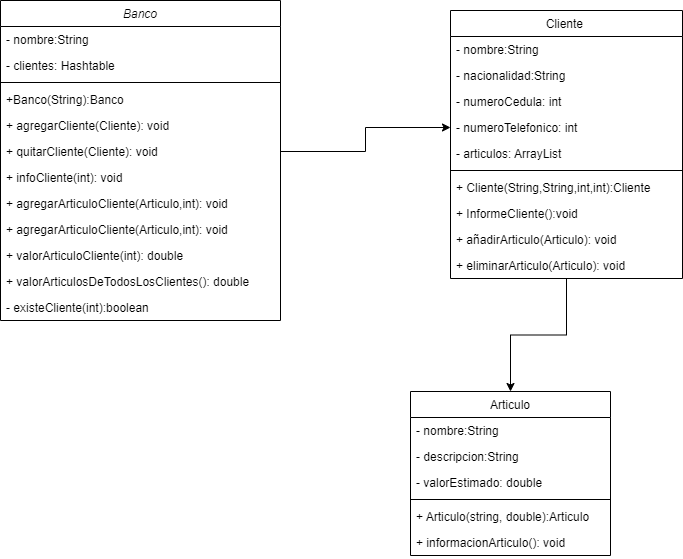

The diagram above was exported from draw.io. Its source (the exported page's mxGraphModel, read from the mxfile embedded in the PNG):
<mxGraphModel dx="923" dy="402" grid="1" gridSize="10" guides="1" tooltips="1" connect="1" arrows="1" fold="1" page="1" pageScale="1" pageWidth="827" pageHeight="1169" math="0" shadow="0">
  <root>
    <mxCell id="WIyWlLk6GJQsqaUBKTNV-0" />
    <mxCell id="WIyWlLk6GJQsqaUBKTNV-1" parent="WIyWlLk6GJQsqaUBKTNV-0" />
    <mxCell id="zkfFHV4jXpPFQw0GAbJ--0" value="Banco" style="swimlane;fontStyle=2;align=center;verticalAlign=top;childLayout=stackLayout;horizontal=1;startSize=26;horizontalStack=0;resizeParent=1;resizeLast=0;collapsible=1;marginBottom=0;rounded=0;shadow=0;strokeWidth=1;" parent="WIyWlLk6GJQsqaUBKTNV-1" vertex="1">
      <mxGeometry x="70" y="30" width="280" height="320" as="geometry">
        <mxRectangle x="230" y="140" width="160" height="26" as="alternateBounds" />
      </mxGeometry>
    </mxCell>
    <mxCell id="zkfFHV4jXpPFQw0GAbJ--1" value="- nombre:String" style="text;align=left;verticalAlign=top;spacingLeft=4;spacingRight=4;overflow=hidden;rotatable=0;points=[[0,0.5],[1,0.5]];portConstraint=eastwest;" parent="zkfFHV4jXpPFQw0GAbJ--0" vertex="1">
      <mxGeometry y="26" width="280" height="26" as="geometry" />
    </mxCell>
    <mxCell id="zkfFHV4jXpPFQw0GAbJ--2" value="- clientes: Hashtable" style="text;align=left;verticalAlign=top;spacingLeft=4;spacingRight=4;overflow=hidden;rotatable=0;points=[[0,0.5],[1,0.5]];portConstraint=eastwest;rounded=0;shadow=0;html=0;" parent="zkfFHV4jXpPFQw0GAbJ--0" vertex="1">
      <mxGeometry y="52" width="280" height="26" as="geometry" />
    </mxCell>
    <mxCell id="zkfFHV4jXpPFQw0GAbJ--4" value="" style="line;html=1;strokeWidth=1;align=left;verticalAlign=middle;spacingTop=-1;spacingLeft=3;spacingRight=3;rotatable=0;labelPosition=right;points=[];portConstraint=eastwest;" parent="zkfFHV4jXpPFQw0GAbJ--0" vertex="1">
      <mxGeometry y="78" width="280" height="8" as="geometry" />
    </mxCell>
    <mxCell id="zkfFHV4jXpPFQw0GAbJ--5" value="+Banco(String):Banco" style="text;align=left;verticalAlign=top;spacingLeft=4;spacingRight=4;overflow=hidden;rotatable=0;points=[[0,0.5],[1,0.5]];portConstraint=eastwest;" parent="zkfFHV4jXpPFQw0GAbJ--0" vertex="1">
      <mxGeometry y="86" width="280" height="26" as="geometry" />
    </mxCell>
    <mxCell id="xVZwgkbvpIovfJMOPnvu-0" value="+ agregarCliente(Cliente): void" style="text;strokeColor=none;fillColor=none;align=left;verticalAlign=top;spacingLeft=4;spacingRight=4;overflow=hidden;rotatable=0;points=[[0,0.5],[1,0.5]];portConstraint=eastwest;" vertex="1" parent="zkfFHV4jXpPFQw0GAbJ--0">
      <mxGeometry y="112" width="280" height="26" as="geometry" />
    </mxCell>
    <mxCell id="xVZwgkbvpIovfJMOPnvu-1" value="+ quitarCliente(Cliente): void" style="text;strokeColor=none;fillColor=none;align=left;verticalAlign=top;spacingLeft=4;spacingRight=4;overflow=hidden;rotatable=0;points=[[0,0.5],[1,0.5]];portConstraint=eastwest;" vertex="1" parent="zkfFHV4jXpPFQw0GAbJ--0">
      <mxGeometry y="138" width="280" height="26" as="geometry" />
    </mxCell>
    <mxCell id="xVZwgkbvpIovfJMOPnvu-2" value="+ infoCliente(int): void" style="text;strokeColor=none;fillColor=none;align=left;verticalAlign=top;spacingLeft=4;spacingRight=4;overflow=hidden;rotatable=0;points=[[0,0.5],[1,0.5]];portConstraint=eastwest;" vertex="1" parent="zkfFHV4jXpPFQw0GAbJ--0">
      <mxGeometry y="164" width="280" height="26" as="geometry" />
    </mxCell>
    <mxCell id="xVZwgkbvpIovfJMOPnvu-3" value="+ agregarArticuloCliente(Articulo,int): void" style="text;strokeColor=none;fillColor=none;align=left;verticalAlign=top;spacingLeft=4;spacingRight=4;overflow=hidden;rotatable=0;points=[[0,0.5],[1,0.5]];portConstraint=eastwest;" vertex="1" parent="zkfFHV4jXpPFQw0GAbJ--0">
      <mxGeometry y="190" width="280" height="26" as="geometry" />
    </mxCell>
    <mxCell id="xVZwgkbvpIovfJMOPnvu-4" value="+ agregarArticuloCliente(Articulo,int): void" style="text;strokeColor=none;fillColor=none;align=left;verticalAlign=top;spacingLeft=4;spacingRight=4;overflow=hidden;rotatable=0;points=[[0,0.5],[1,0.5]];portConstraint=eastwest;" vertex="1" parent="zkfFHV4jXpPFQw0GAbJ--0">
      <mxGeometry y="216" width="280" height="26" as="geometry" />
    </mxCell>
    <mxCell id="xVZwgkbvpIovfJMOPnvu-5" value="+ valorArticuloCliente(int): double" style="text;strokeColor=none;fillColor=none;align=left;verticalAlign=top;spacingLeft=4;spacingRight=4;overflow=hidden;rotatable=0;points=[[0,0.5],[1,0.5]];portConstraint=eastwest;" vertex="1" parent="zkfFHV4jXpPFQw0GAbJ--0">
      <mxGeometry y="242" width="280" height="26" as="geometry" />
    </mxCell>
    <mxCell id="xVZwgkbvpIovfJMOPnvu-6" value="+ valorArticulosDeTodosLosClientes(): double" style="text;strokeColor=none;fillColor=none;align=left;verticalAlign=top;spacingLeft=4;spacingRight=4;overflow=hidden;rotatable=0;points=[[0,0.5],[1,0.5]];portConstraint=eastwest;" vertex="1" parent="zkfFHV4jXpPFQw0GAbJ--0">
      <mxGeometry y="268" width="280" height="26" as="geometry" />
    </mxCell>
    <mxCell id="xVZwgkbvpIovfJMOPnvu-7" value="- existeCliente(int):boolean" style="text;strokeColor=none;fillColor=none;align=left;verticalAlign=top;spacingLeft=4;spacingRight=4;overflow=hidden;rotatable=0;points=[[0,0.5],[1,0.5]];portConstraint=eastwest;" vertex="1" parent="zkfFHV4jXpPFQw0GAbJ--0">
      <mxGeometry y="294" width="280" height="26" as="geometry" />
    </mxCell>
    <mxCell id="zkfFHV4jXpPFQw0GAbJ--6" value="Articulo" style="swimlane;fontStyle=0;align=center;verticalAlign=top;childLayout=stackLayout;horizontal=1;startSize=26;horizontalStack=0;resizeParent=1;resizeLast=0;collapsible=1;marginBottom=0;rounded=0;shadow=0;strokeWidth=1;" parent="WIyWlLk6GJQsqaUBKTNV-1" vertex="1">
      <mxGeometry x="480" y="421" width="200" height="164" as="geometry">
        <mxRectangle x="130" y="380" width="160" height="26" as="alternateBounds" />
      </mxGeometry>
    </mxCell>
    <mxCell id="zkfFHV4jXpPFQw0GAbJ--7" value="- nombre:String" style="text;align=left;verticalAlign=top;spacingLeft=4;spacingRight=4;overflow=hidden;rotatable=0;points=[[0,0.5],[1,0.5]];portConstraint=eastwest;" parent="zkfFHV4jXpPFQw0GAbJ--6" vertex="1">
      <mxGeometry y="26" width="200" height="26" as="geometry" />
    </mxCell>
    <mxCell id="zkfFHV4jXpPFQw0GAbJ--8" value="- descripcion:String" style="text;align=left;verticalAlign=top;spacingLeft=4;spacingRight=4;overflow=hidden;rotatable=0;points=[[0,0.5],[1,0.5]];portConstraint=eastwest;rounded=0;shadow=0;html=0;" parent="zkfFHV4jXpPFQw0GAbJ--6" vertex="1">
      <mxGeometry y="52" width="200" height="26" as="geometry" />
    </mxCell>
    <mxCell id="xVZwgkbvpIovfJMOPnvu-14" value="- valorEstimado: double" style="text;strokeColor=none;fillColor=none;align=left;verticalAlign=top;spacingLeft=4;spacingRight=4;overflow=hidden;rotatable=0;points=[[0,0.5],[1,0.5]];portConstraint=eastwest;" vertex="1" parent="zkfFHV4jXpPFQw0GAbJ--6">
      <mxGeometry y="78" width="200" height="26" as="geometry" />
    </mxCell>
    <mxCell id="zkfFHV4jXpPFQw0GAbJ--9" value="" style="line;html=1;strokeWidth=1;align=left;verticalAlign=middle;spacingTop=-1;spacingLeft=3;spacingRight=3;rotatable=0;labelPosition=right;points=[];portConstraint=eastwest;" parent="zkfFHV4jXpPFQw0GAbJ--6" vertex="1">
      <mxGeometry y="104" width="200" height="8" as="geometry" />
    </mxCell>
    <mxCell id="zkfFHV4jXpPFQw0GAbJ--11" value="+ Articulo(string, double):Articulo" style="text;align=left;verticalAlign=top;spacingLeft=4;spacingRight=4;overflow=hidden;rotatable=0;points=[[0,0.5],[1,0.5]];portConstraint=eastwest;" parent="zkfFHV4jXpPFQw0GAbJ--6" vertex="1">
      <mxGeometry y="112" width="200" height="26" as="geometry" />
    </mxCell>
    <mxCell id="xVZwgkbvpIovfJMOPnvu-15" value="+ informacionArticulo(): void" style="text;strokeColor=none;fillColor=none;align=left;verticalAlign=top;spacingLeft=4;spacingRight=4;overflow=hidden;rotatable=0;points=[[0,0.5],[1,0.5]];portConstraint=eastwest;" vertex="1" parent="zkfFHV4jXpPFQw0GAbJ--6">
      <mxGeometry y="138" width="200" height="26" as="geometry" />
    </mxCell>
    <mxCell id="xVZwgkbvpIovfJMOPnvu-17" style="edgeStyle=orthogonalEdgeStyle;rounded=0;orthogonalLoop=1;jettySize=auto;html=1;" edge="1" parent="WIyWlLk6GJQsqaUBKTNV-1" source="zkfFHV4jXpPFQw0GAbJ--17" target="zkfFHV4jXpPFQw0GAbJ--6">
      <mxGeometry relative="1" as="geometry" />
    </mxCell>
    <mxCell id="zkfFHV4jXpPFQw0GAbJ--17" value="Cliente " style="swimlane;fontStyle=0;align=center;verticalAlign=top;childLayout=stackLayout;horizontal=1;startSize=26;horizontalStack=0;resizeParent=1;resizeLast=0;collapsible=1;marginBottom=0;rounded=0;shadow=0;strokeWidth=1;" parent="WIyWlLk6GJQsqaUBKTNV-1" vertex="1">
      <mxGeometry x="520" y="40" width="232" height="268" as="geometry">
        <mxRectangle x="550" y="140" width="160" height="26" as="alternateBounds" />
      </mxGeometry>
    </mxCell>
    <mxCell id="zkfFHV4jXpPFQw0GAbJ--18" value="- nombre:String" style="text;align=left;verticalAlign=top;spacingLeft=4;spacingRight=4;overflow=hidden;rotatable=0;points=[[0,0.5],[1,0.5]];portConstraint=eastwest;" parent="zkfFHV4jXpPFQw0GAbJ--17" vertex="1">
      <mxGeometry y="26" width="232" height="26" as="geometry" />
    </mxCell>
    <mxCell id="zkfFHV4jXpPFQw0GAbJ--19" value="- nacionalidad:String" style="text;align=left;verticalAlign=top;spacingLeft=4;spacingRight=4;overflow=hidden;rotatable=0;points=[[0,0.5],[1,0.5]];portConstraint=eastwest;rounded=0;shadow=0;html=0;" parent="zkfFHV4jXpPFQw0GAbJ--17" vertex="1">
      <mxGeometry y="52" width="232" height="26" as="geometry" />
    </mxCell>
    <mxCell id="zkfFHV4jXpPFQw0GAbJ--20" value="- numeroCedula: int" style="text;align=left;verticalAlign=top;spacingLeft=4;spacingRight=4;overflow=hidden;rotatable=0;points=[[0,0.5],[1,0.5]];portConstraint=eastwest;rounded=0;shadow=0;html=0;" parent="zkfFHV4jXpPFQw0GAbJ--17" vertex="1">
      <mxGeometry y="78" width="232" height="26" as="geometry" />
    </mxCell>
    <mxCell id="zkfFHV4jXpPFQw0GAbJ--21" value="- numeroTelefonico: int" style="text;align=left;verticalAlign=top;spacingLeft=4;spacingRight=4;overflow=hidden;rotatable=0;points=[[0,0.5],[1,0.5]];portConstraint=eastwest;rounded=0;shadow=0;html=0;" parent="zkfFHV4jXpPFQw0GAbJ--17" vertex="1">
      <mxGeometry y="104" width="232" height="26" as="geometry" />
    </mxCell>
    <mxCell id="zkfFHV4jXpPFQw0GAbJ--22" value="- articulos: ArrayList" style="text;align=left;verticalAlign=top;spacingLeft=4;spacingRight=4;overflow=hidden;rotatable=0;points=[[0,0.5],[1,0.5]];portConstraint=eastwest;rounded=0;shadow=0;html=0;" parent="zkfFHV4jXpPFQw0GAbJ--17" vertex="1">
      <mxGeometry y="130" width="232" height="26" as="geometry" />
    </mxCell>
    <mxCell id="zkfFHV4jXpPFQw0GAbJ--23" value="" style="line;html=1;strokeWidth=1;align=left;verticalAlign=middle;spacingTop=-1;spacingLeft=3;spacingRight=3;rotatable=0;labelPosition=right;points=[];portConstraint=eastwest;" parent="zkfFHV4jXpPFQw0GAbJ--17" vertex="1">
      <mxGeometry y="156" width="232" height="8" as="geometry" />
    </mxCell>
    <mxCell id="zkfFHV4jXpPFQw0GAbJ--24" value="+ Cliente(String,String,int,int):Cliente" style="text;align=left;verticalAlign=top;spacingLeft=4;spacingRight=4;overflow=hidden;rotatable=0;points=[[0,0.5],[1,0.5]];portConstraint=eastwest;" parent="zkfFHV4jXpPFQw0GAbJ--17" vertex="1">
      <mxGeometry y="164" width="232" height="26" as="geometry" />
    </mxCell>
    <mxCell id="zkfFHV4jXpPFQw0GAbJ--25" value="+ InformeCliente():void" style="text;align=left;verticalAlign=top;spacingLeft=4;spacingRight=4;overflow=hidden;rotatable=0;points=[[0,0.5],[1,0.5]];portConstraint=eastwest;" parent="zkfFHV4jXpPFQw0GAbJ--17" vertex="1">
      <mxGeometry y="190" width="232" height="26" as="geometry" />
    </mxCell>
    <mxCell id="xVZwgkbvpIovfJMOPnvu-8" value="+ añadirArticulo(Articulo): void" style="text;strokeColor=none;fillColor=none;align=left;verticalAlign=top;spacingLeft=4;spacingRight=4;overflow=hidden;rotatable=0;points=[[0,0.5],[1,0.5]];portConstraint=eastwest;" vertex="1" parent="zkfFHV4jXpPFQw0GAbJ--17">
      <mxGeometry y="216" width="232" height="26" as="geometry" />
    </mxCell>
    <mxCell id="xVZwgkbvpIovfJMOPnvu-9" value="+ eliminarArticulo(Articulo): void" style="text;strokeColor=none;fillColor=none;align=left;verticalAlign=top;spacingLeft=4;spacingRight=4;overflow=hidden;rotatable=0;points=[[0,0.5],[1,0.5]];portConstraint=eastwest;" vertex="1" parent="zkfFHV4jXpPFQw0GAbJ--17">
      <mxGeometry y="242" width="232" height="26" as="geometry" />
    </mxCell>
    <mxCell id="xVZwgkbvpIovfJMOPnvu-16" style="edgeStyle=orthogonalEdgeStyle;rounded=0;orthogonalLoop=1;jettySize=auto;html=1;entryX=0;entryY=0.5;entryDx=0;entryDy=0;" edge="1" parent="WIyWlLk6GJQsqaUBKTNV-1" source="xVZwgkbvpIovfJMOPnvu-1" target="zkfFHV4jXpPFQw0GAbJ--21">
      <mxGeometry relative="1" as="geometry" />
    </mxCell>
  </root>
</mxGraphModel>